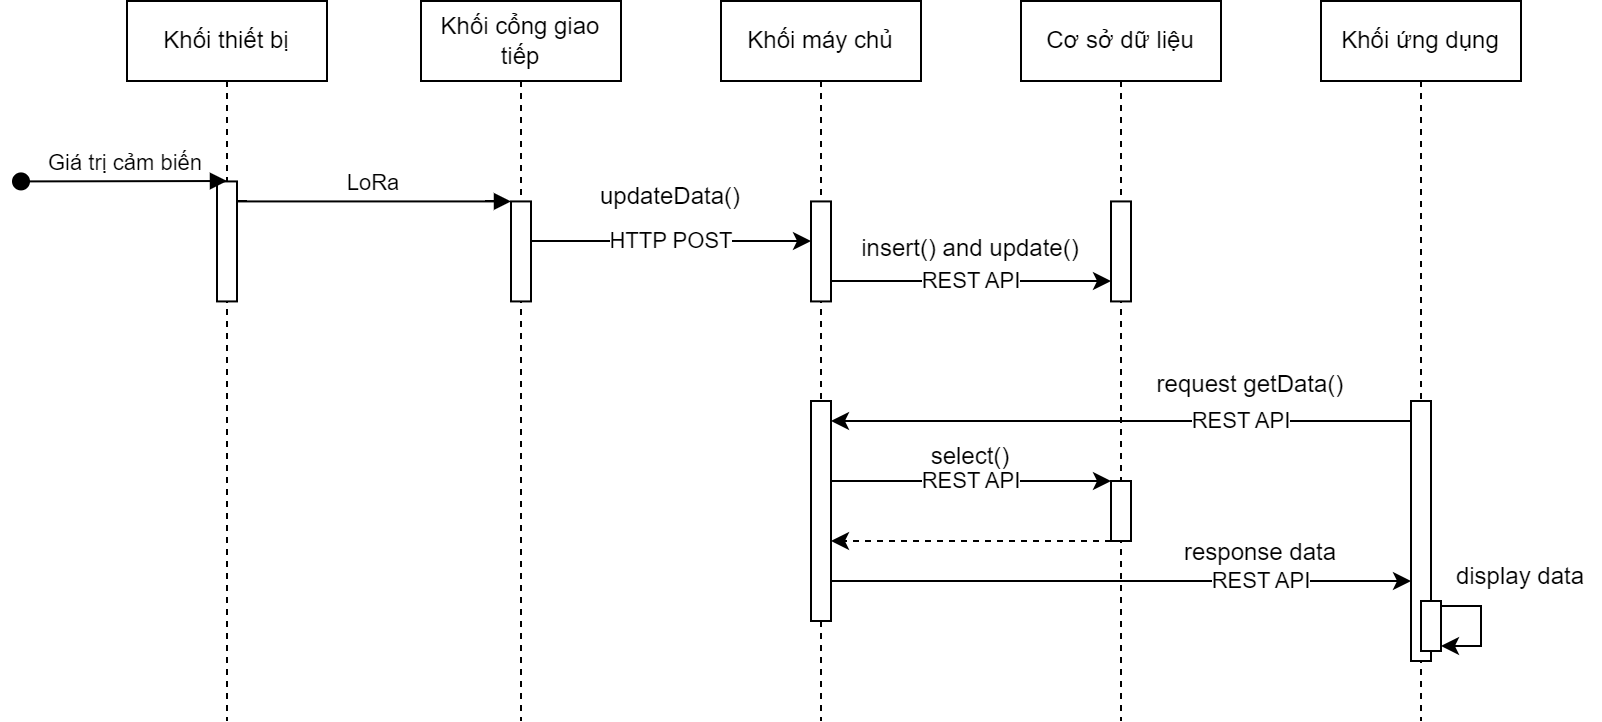

The diagram above was exported from draw.io. Its source (the exported page's mxGraphModel, read from the mxfile embedded in the PNG):
<mxGraphModel dx="1036" dy="501" grid="1" gridSize="10" guides="1" tooltips="1" connect="1" arrows="1" fold="1" page="1" pageScale="1" pageWidth="850" pageHeight="1100" math="0" shadow="0">
  <root>
    <mxCell id="0" />
    <mxCell id="1" parent="0" />
    <mxCell id="aM9ryv3xv72pqoxQDRHE-1" value="Khối thiết bị" style="shape=umlLifeline;perimeter=lifelinePerimeter;whiteSpace=wrap;html=1;container=0;dropTarget=0;collapsible=0;recursiveResize=0;outlineConnect=0;portConstraint=eastwest;newEdgeStyle={&quot;edgeStyle&quot;:&quot;elbowEdgeStyle&quot;,&quot;elbow&quot;:&quot;vertical&quot;,&quot;curved&quot;:0,&quot;rounded&quot;:0};" parent="1" vertex="1">
      <mxGeometry x="63" y="50" width="100" height="360" as="geometry" />
    </mxCell>
    <mxCell id="aM9ryv3xv72pqoxQDRHE-2" value="" style="html=1;points=[];perimeter=orthogonalPerimeter;outlineConnect=0;targetShapes=umlLifeline;portConstraint=eastwest;newEdgeStyle={&quot;edgeStyle&quot;:&quot;elbowEdgeStyle&quot;,&quot;elbow&quot;:&quot;vertical&quot;,&quot;curved&quot;:0,&quot;rounded&quot;:0};" parent="aM9ryv3xv72pqoxQDRHE-1" vertex="1">
      <mxGeometry x="45" y="90.21000000000001" width="10" height="60" as="geometry" />
    </mxCell>
    <mxCell id="aM9ryv3xv72pqoxQDRHE-3" value="Giá trị cảm biến" style="html=1;verticalAlign=bottom;startArrow=oval;endArrow=block;startSize=8;edgeStyle=elbowEdgeStyle;elbow=vertical;curved=0;rounded=0;" parent="aM9ryv3xv72pqoxQDRHE-1" target="aM9ryv3xv72pqoxQDRHE-2" edge="1">
      <mxGeometry relative="1" as="geometry">
        <mxPoint x="-53" y="90.21000000000001" as="sourcePoint" />
      </mxGeometry>
    </mxCell>
    <mxCell id="aM9ryv3xv72pqoxQDRHE-5" value="Khối cổng giao tiếp" style="shape=umlLifeline;perimeter=lifelinePerimeter;whiteSpace=wrap;html=1;container=0;dropTarget=0;collapsible=0;recursiveResize=0;outlineConnect=0;portConstraint=eastwest;newEdgeStyle={&quot;edgeStyle&quot;:&quot;elbowEdgeStyle&quot;,&quot;elbow&quot;:&quot;vertical&quot;,&quot;curved&quot;:0,&quot;rounded&quot;:0};" parent="1" vertex="1">
      <mxGeometry x="210" y="50" width="100" height="360" as="geometry" />
    </mxCell>
    <mxCell id="aM9ryv3xv72pqoxQDRHE-6" value="" style="html=1;points=[];perimeter=orthogonalPerimeter;outlineConnect=0;targetShapes=umlLifeline;portConstraint=eastwest;newEdgeStyle={&quot;edgeStyle&quot;:&quot;elbowEdgeStyle&quot;,&quot;elbow&quot;:&quot;vertical&quot;,&quot;curved&quot;:0,&quot;rounded&quot;:0};" parent="aM9ryv3xv72pqoxQDRHE-5" vertex="1">
      <mxGeometry x="45" y="100.21000000000001" width="10" height="50" as="geometry" />
    </mxCell>
    <mxCell id="aM9ryv3xv72pqoxQDRHE-7" value="LoRa" style="html=1;verticalAlign=bottom;endArrow=block;edgeStyle=elbowEdgeStyle;elbow=vertical;curved=0;rounded=0;" parent="1" source="aM9ryv3xv72pqoxQDRHE-2" target="aM9ryv3xv72pqoxQDRHE-6" edge="1">
      <mxGeometry x="-0.002" relative="1" as="geometry">
        <mxPoint x="218" y="160.21" as="sourcePoint" />
        <Array as="points">
          <mxPoint x="203" y="150.21" />
        </Array>
        <mxPoint as="offset" />
      </mxGeometry>
    </mxCell>
    <mxCell id="fdeKcLAtwtqGfmzfz4vG-1" value="Khối máy chủ" style="shape=umlLifeline;perimeter=lifelinePerimeter;whiteSpace=wrap;html=1;container=0;dropTarget=0;collapsible=0;recursiveResize=0;outlineConnect=0;portConstraint=eastwest;newEdgeStyle={&quot;edgeStyle&quot;:&quot;elbowEdgeStyle&quot;,&quot;elbow&quot;:&quot;vertical&quot;,&quot;curved&quot;:0,&quot;rounded&quot;:0};" parent="1" vertex="1">
      <mxGeometry x="360" y="50" width="100" height="360" as="geometry" />
    </mxCell>
    <mxCell id="fdeKcLAtwtqGfmzfz4vG-2" value="" style="html=1;points=[];perimeter=orthogonalPerimeter;outlineConnect=0;targetShapes=umlLifeline;portConstraint=eastwest;newEdgeStyle={&quot;edgeStyle&quot;:&quot;elbowEdgeStyle&quot;,&quot;elbow&quot;:&quot;vertical&quot;,&quot;curved&quot;:0,&quot;rounded&quot;:0};" parent="fdeKcLAtwtqGfmzfz4vG-1" vertex="1">
      <mxGeometry x="45" y="100.21000000000001" width="10" height="50" as="geometry" />
    </mxCell>
    <mxCell id="fdeKcLAtwtqGfmzfz4vG-16" value="" style="html=1;points=[];perimeter=orthogonalPerimeter;outlineConnect=0;targetShapes=umlLifeline;portConstraint=eastwest;newEdgeStyle={&quot;edgeStyle&quot;:&quot;elbowEdgeStyle&quot;,&quot;elbow&quot;:&quot;vertical&quot;,&quot;curved&quot;:0,&quot;rounded&quot;:0};" parent="fdeKcLAtwtqGfmzfz4vG-1" vertex="1">
      <mxGeometry x="45" y="200" width="10" height="110" as="geometry" />
    </mxCell>
    <mxCell id="fdeKcLAtwtqGfmzfz4vG-3" value="Khối ứng dụng" style="shape=umlLifeline;perimeter=lifelinePerimeter;whiteSpace=wrap;html=1;container=0;dropTarget=0;collapsible=0;recursiveResize=0;outlineConnect=0;portConstraint=eastwest;newEdgeStyle={&quot;edgeStyle&quot;:&quot;elbowEdgeStyle&quot;,&quot;elbow&quot;:&quot;vertical&quot;,&quot;curved&quot;:0,&quot;rounded&quot;:0};" parent="1" vertex="1">
      <mxGeometry x="660" y="50" width="100" height="360" as="geometry" />
    </mxCell>
    <mxCell id="fdeKcLAtwtqGfmzfz4vG-4" value="" style="html=1;points=[];perimeter=orthogonalPerimeter;outlineConnect=0;targetShapes=umlLifeline;portConstraint=eastwest;newEdgeStyle={&quot;edgeStyle&quot;:&quot;elbowEdgeStyle&quot;,&quot;elbow&quot;:&quot;vertical&quot;,&quot;curved&quot;:0,&quot;rounded&quot;:0};" parent="fdeKcLAtwtqGfmzfz4vG-3" vertex="1">
      <mxGeometry x="45" y="200" width="10" height="130" as="geometry" />
    </mxCell>
    <mxCell id="fdeKcLAtwtqGfmzfz4vG-42" value="" style="html=1;points=[];perimeter=orthogonalPerimeter;outlineConnect=0;targetShapes=umlLifeline;portConstraint=eastwest;newEdgeStyle={&quot;edgeStyle&quot;:&quot;elbowEdgeStyle&quot;,&quot;elbow&quot;:&quot;vertical&quot;,&quot;curved&quot;:0,&quot;rounded&quot;:0};" parent="fdeKcLAtwtqGfmzfz4vG-3" vertex="1">
      <mxGeometry x="50" y="300" width="10" height="25" as="geometry" />
    </mxCell>
    <mxCell id="fdeKcLAtwtqGfmzfz4vG-41" value="" style="endArrow=classic;html=1;rounded=0;" parent="fdeKcLAtwtqGfmzfz4vG-3" source="fdeKcLAtwtqGfmzfz4vG-42" target="fdeKcLAtwtqGfmzfz4vG-42" edge="1">
      <mxGeometry width="50" height="50" relative="1" as="geometry">
        <mxPoint x="70" y="310" as="sourcePoint" />
        <mxPoint x="120" y="300" as="targetPoint" />
      </mxGeometry>
    </mxCell>
    <mxCell id="fdeKcLAtwtqGfmzfz4vG-12" value="Cơ sở dữ liệu" style="shape=umlLifeline;perimeter=lifelinePerimeter;whiteSpace=wrap;html=1;container=0;dropTarget=0;collapsible=0;recursiveResize=0;outlineConnect=0;portConstraint=eastwest;newEdgeStyle={&quot;edgeStyle&quot;:&quot;elbowEdgeStyle&quot;,&quot;elbow&quot;:&quot;vertical&quot;,&quot;curved&quot;:0,&quot;rounded&quot;:0};" parent="1" vertex="1">
      <mxGeometry x="510" y="50" width="100" height="360" as="geometry" />
    </mxCell>
    <mxCell id="fdeKcLAtwtqGfmzfz4vG-13" value="" style="html=1;points=[];perimeter=orthogonalPerimeter;outlineConnect=0;targetShapes=umlLifeline;portConstraint=eastwest;newEdgeStyle={&quot;edgeStyle&quot;:&quot;elbowEdgeStyle&quot;,&quot;elbow&quot;:&quot;vertical&quot;,&quot;curved&quot;:0,&quot;rounded&quot;:0};" parent="fdeKcLAtwtqGfmzfz4vG-12" vertex="1">
      <mxGeometry x="45" y="100.21000000000001" width="10" height="50" as="geometry" />
    </mxCell>
    <mxCell id="fdeKcLAtwtqGfmzfz4vG-22" value="" style="html=1;points=[];perimeter=orthogonalPerimeter;outlineConnect=0;targetShapes=umlLifeline;portConstraint=eastwest;newEdgeStyle={&quot;edgeStyle&quot;:&quot;elbowEdgeStyle&quot;,&quot;elbow&quot;:&quot;vertical&quot;,&quot;curved&quot;:0,&quot;rounded&quot;:0};" parent="fdeKcLAtwtqGfmzfz4vG-12" vertex="1">
      <mxGeometry x="45" y="240" width="10" height="30" as="geometry" />
    </mxCell>
    <mxCell id="fdeKcLAtwtqGfmzfz4vG-18" value="REST API" style="edgeStyle=elbowEdgeStyle;rounded=0;orthogonalLoop=1;jettySize=auto;html=1;elbow=vertical;curved=0;" parent="1" source="fdeKcLAtwtqGfmzfz4vG-4" target="fdeKcLAtwtqGfmzfz4vG-16" edge="1">
      <mxGeometry x="-0.4138" relative="1" as="geometry">
        <Array as="points">
          <mxPoint x="470" y="260" />
          <mxPoint x="630" y="250" />
        </Array>
        <mxPoint as="offset" />
      </mxGeometry>
    </mxCell>
    <mxCell id="fdeKcLAtwtqGfmzfz4vG-19" value="request getData()" style="text;html=1;strokeColor=none;fillColor=none;align=center;verticalAlign=middle;whiteSpace=wrap;rounded=0;" parent="1" vertex="1">
      <mxGeometry x="570" y="234" width="110" height="15" as="geometry" />
    </mxCell>
    <mxCell id="fdeKcLAtwtqGfmzfz4vG-23" value="REST API" style="edgeStyle=elbowEdgeStyle;rounded=0;orthogonalLoop=1;jettySize=auto;html=1;elbow=vertical;curved=0;" parent="1" source="fdeKcLAtwtqGfmzfz4vG-16" target="fdeKcLAtwtqGfmzfz4vG-22" edge="1">
      <mxGeometry relative="1" as="geometry">
        <Array as="points">
          <mxPoint x="440" y="290" />
          <mxPoint x="450" y="280" />
        </Array>
      </mxGeometry>
    </mxCell>
    <mxCell id="fdeKcLAtwtqGfmzfz4vG-24" value="select()" style="text;html=1;strokeColor=none;fillColor=none;align=center;verticalAlign=middle;whiteSpace=wrap;rounded=0;" parent="1" vertex="1">
      <mxGeometry x="455" y="270" width="60" height="15" as="geometry" />
    </mxCell>
    <mxCell id="fdeKcLAtwtqGfmzfz4vG-29" style="edgeStyle=elbowEdgeStyle;rounded=0;orthogonalLoop=1;jettySize=auto;html=1;elbow=vertical;curved=0;dashed=1;" parent="1" source="fdeKcLAtwtqGfmzfz4vG-22" target="fdeKcLAtwtqGfmzfz4vG-16" edge="1">
      <mxGeometry relative="1" as="geometry">
        <Array as="points">
          <mxPoint x="440" y="320" />
          <mxPoint x="520" y="300" />
          <mxPoint x="490" y="305" />
          <mxPoint x="460" y="310" />
        </Array>
      </mxGeometry>
    </mxCell>
    <mxCell id="fdeKcLAtwtqGfmzfz4vG-31" value="REST API" style="edgeStyle=elbowEdgeStyle;rounded=0;orthogonalLoop=1;jettySize=auto;html=1;elbow=vertical;curved=0;" parent="1" source="fdeKcLAtwtqGfmzfz4vG-16" target="fdeKcLAtwtqGfmzfz4vG-4" edge="1">
      <mxGeometry x="0.4828" relative="1" as="geometry">
        <Array as="points">
          <mxPoint x="590" y="340" />
          <mxPoint x="510" y="350" />
          <mxPoint x="650" y="330" />
        </Array>
        <mxPoint as="offset" />
      </mxGeometry>
    </mxCell>
    <mxCell id="fdeKcLAtwtqGfmzfz4vG-32" value="response data" style="text;html=1;strokeColor=none;fillColor=none;align=center;verticalAlign=middle;whiteSpace=wrap;rounded=0;" parent="1" vertex="1">
      <mxGeometry x="590" y="318" width="80" height="15" as="geometry" />
    </mxCell>
    <mxCell id="fdeKcLAtwtqGfmzfz4vG-45" value="display data" style="text;html=1;strokeColor=none;fillColor=none;align=center;verticalAlign=middle;whiteSpace=wrap;rounded=0;" parent="1" vertex="1">
      <mxGeometry x="720" y="330" width="80" height="15" as="geometry" />
    </mxCell>
    <mxCell id="LWLzU6U1t8MEBD3MQ7TE-3" value="HTTP POST" style="edgeStyle=elbowEdgeStyle;rounded=0;orthogonalLoop=1;jettySize=auto;html=1;elbow=vertical;curved=0;" parent="1" source="aM9ryv3xv72pqoxQDRHE-6" target="fdeKcLAtwtqGfmzfz4vG-2" edge="1">
      <mxGeometry relative="1" as="geometry">
        <Array as="points">
          <mxPoint x="390" y="170" />
        </Array>
      </mxGeometry>
    </mxCell>
    <mxCell id="LWLzU6U1t8MEBD3MQ7TE-6" value="updateData()" style="text;html=1;strokeColor=none;fillColor=none;align=center;verticalAlign=middle;whiteSpace=wrap;rounded=0;" parent="1" vertex="1">
      <mxGeometry x="280" y="140" width="110" height="15" as="geometry" />
    </mxCell>
    <mxCell id="LWLzU6U1t8MEBD3MQ7TE-8" value="REST API" style="edgeStyle=elbowEdgeStyle;rounded=0;orthogonalLoop=1;jettySize=auto;html=1;elbow=vertical;curved=0;" parent="1" source="fdeKcLAtwtqGfmzfz4vG-2" target="fdeKcLAtwtqGfmzfz4vG-13" edge="1">
      <mxGeometry relative="1" as="geometry">
        <Array as="points">
          <mxPoint x="500" y="190" />
        </Array>
      </mxGeometry>
    </mxCell>
    <mxCell id="LWLzU6U1t8MEBD3MQ7TE-9" value="insert() and update()" style="text;html=1;strokeColor=none;fillColor=none;align=center;verticalAlign=middle;whiteSpace=wrap;rounded=0;" parent="1" vertex="1">
      <mxGeometry x="425" y="166" width="120" height="15" as="geometry" />
    </mxCell>
  </root>
</mxGraphModel>